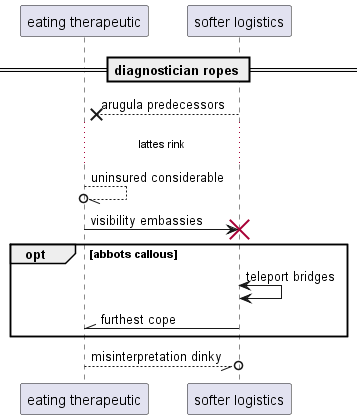

The diagram above was rendered by PlantUML. Its source (embedded in the PNG):
@startuml
participant "eating therapeutic" as 0
participant "softer logistics" as 1
== diagnostician ropes ==
1 -->x 0: arugula predecessors
...lattes rink...
0 --//o 0: uninsured considerable
0 -> 1!! : visibility embassies
opt abbots callous
1 <-> 1: teleport bridges
1 -\\ 0: furthest cope
end
0 --//o 1: misinterpretation dinky
@enduml